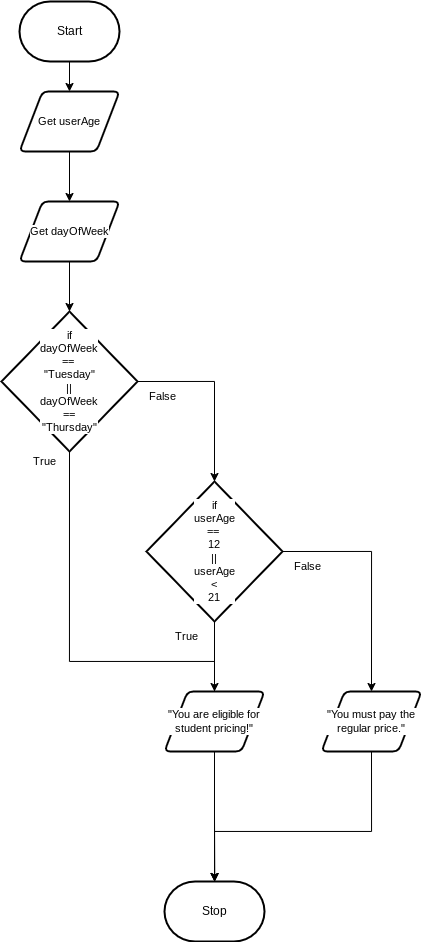

The diagram above was exported from draw.io. Its source (the exported page's mxGraphModel, read from the mxfile embedded in the PNG):
<mxGraphModel dx="1089" dy="747" grid="1" gridSize="10" guides="1" tooltips="1" connect="1" arrows="1" fold="1" page="1" pageScale="1" pageWidth="850" pageHeight="1100" math="0" shadow="0">
  <root>
    <mxCell id="0" />
    <mxCell id="1" parent="0" />
    <mxCell id="4" style="edgeStyle=orthogonalEdgeStyle;html=1;rounded=0;entryX=0.5;entryY=0;entryDx=0;entryDy=0;" parent="1" source="2" target="10" edge="1">
      <mxGeometry relative="1" as="geometry">
        <mxPoint x="208" y="230" as="targetPoint" />
      </mxGeometry>
    </mxCell>
    <mxCell id="2" value="Start" style="strokeWidth=2;html=1;shape=mxgraph.flowchart.terminator;whiteSpace=wrap;" parent="1" vertex="1">
      <mxGeometry x="158" y="90" width="100" height="60" as="geometry" />
    </mxCell>
    <mxCell id="5" style="edgeStyle=orthogonalEdgeStyle;shape=connector;rounded=0;html=1;exitX=1;exitY=0.5;exitDx=0;exitDy=0;exitPerimeter=0;strokeColor=default;align=center;verticalAlign=middle;fontFamily=Helvetica;fontSize=11;fontColor=default;labelBackgroundColor=default;endArrow=classic;entryX=0.5;entryY=0;entryDx=0;entryDy=0;entryPerimeter=0;" edge="1" parent="1" source="7" target="34">
      <mxGeometry relative="1" as="geometry">
        <mxPoint x="353" y="540" as="targetPoint" />
        <Array as="points">
          <mxPoint x="353" y="470" />
        </Array>
      </mxGeometry>
    </mxCell>
    <mxCell id="6" style="edgeStyle=orthogonalEdgeStyle;shape=connector;rounded=0;html=1;exitX=0.5;exitY=1;exitDx=0;exitDy=0;exitPerimeter=0;strokeColor=default;align=center;verticalAlign=middle;fontFamily=Helvetica;fontSize=11;fontColor=default;labelBackgroundColor=default;endArrow=classic;entryX=0.5;entryY=0;entryDx=0;entryDy=0;entryPerimeter=0;" edge="1" parent="1" source="7" target="11">
      <mxGeometry relative="1" as="geometry">
        <mxPoint x="208" y="610" as="targetPoint" />
        <Array as="points">
          <mxPoint x="208" y="750" />
          <mxPoint x="353" y="750" />
        </Array>
      </mxGeometry>
    </mxCell>
    <mxCell id="7" value="if&lt;div&gt;dayOfWeek&lt;/div&gt;&lt;div&gt;==&amp;nbsp;&lt;/div&gt;&lt;div&gt;&quot;Tuesday&quot;&lt;/div&gt;&lt;div&gt;||&lt;/div&gt;&lt;div&gt;dayOfWeek&lt;/div&gt;&lt;div&gt;==&lt;/div&gt;&lt;div&gt;&quot;Thursday&quot;&lt;/div&gt;&lt;div&gt;&lt;/div&gt;&lt;div&gt;&lt;/div&gt;&lt;div&gt;&lt;/div&gt;&lt;div&gt;&lt;/div&gt;" style="strokeWidth=2;html=1;shape=mxgraph.flowchart.decision;whiteSpace=wrap;fontFamily=Helvetica;fontSize=11;fontColor=default;labelBackgroundColor=default;" vertex="1" parent="1">
      <mxGeometry x="140" y="400" width="136" height="140" as="geometry" />
    </mxCell>
    <mxCell id="8" value="False" style="text;html=1;align=center;verticalAlign=middle;resizable=0;points=[];autosize=1;strokeColor=none;fillColor=none;fontFamily=Helvetica;fontSize=11;fontColor=default;labelBackgroundColor=default;" vertex="1" parent="1">
      <mxGeometry x="276" y="470" width="50" height="30" as="geometry" />
    </mxCell>
    <mxCell id="9" value="True" style="text;html=1;align=center;verticalAlign=middle;resizable=0;points=[];autosize=1;strokeColor=none;fillColor=none;fontFamily=Helvetica;fontSize=11;fontColor=default;labelBackgroundColor=default;" vertex="1" parent="1">
      <mxGeometry x="158" y="535" width="50" height="30" as="geometry" />
    </mxCell>
    <mxCell id="32" style="edgeStyle=orthogonalEdgeStyle;shape=connector;rounded=0;html=1;exitX=0.5;exitY=1;exitDx=0;exitDy=0;entryX=0.5;entryY=0;entryDx=0;entryDy=0;labelBackgroundColor=default;strokeColor=default;fontFamily=Helvetica;fontSize=11;fontColor=default;endArrow=classic;" edge="1" parent="1" source="10" target="31">
      <mxGeometry relative="1" as="geometry" />
    </mxCell>
    <mxCell id="10" value="Get userAge" style="shape=parallelogram;html=1;strokeWidth=2;perimeter=parallelogramPerimeter;whiteSpace=wrap;rounded=1;arcSize=12;size=0.23;fontFamily=Helvetica;fontSize=11;fontColor=default;labelBackgroundColor=default;" vertex="1" parent="1">
      <mxGeometry x="158" y="180" width="100" height="60" as="geometry" />
    </mxCell>
    <mxCell id="11" value="Stop" style="strokeWidth=2;html=1;shape=mxgraph.flowchart.terminator;whiteSpace=wrap;" vertex="1" parent="1">
      <mxGeometry x="303" y="970" width="100" height="60" as="geometry" />
    </mxCell>
    <mxCell id="39" style="edgeStyle=orthogonalEdgeStyle;shape=connector;rounded=0;html=1;exitX=0.5;exitY=1;exitDx=0;exitDy=0;entryX=0.5;entryY=0;entryDx=0;entryDy=0;entryPerimeter=0;labelBackgroundColor=default;strokeColor=default;fontFamily=Helvetica;fontSize=11;fontColor=default;endArrow=classic;" edge="1" parent="1" source="18" target="11">
      <mxGeometry relative="1" as="geometry">
        <Array as="points">
          <mxPoint x="510" y="920" />
          <mxPoint x="353" y="920" />
        </Array>
      </mxGeometry>
    </mxCell>
    <mxCell id="18" value="&quot;You must pay the regular price.&quot;" style="shape=parallelogram;html=1;strokeWidth=2;perimeter=parallelogramPerimeter;whiteSpace=wrap;rounded=1;arcSize=12;size=0.23;fontFamily=Helvetica;fontSize=11;fontColor=default;labelBackgroundColor=default;" vertex="1" parent="1">
      <mxGeometry x="460" y="780" width="100" height="60" as="geometry" />
    </mxCell>
    <mxCell id="33" style="edgeStyle=orthogonalEdgeStyle;shape=connector;rounded=0;html=1;exitX=0.5;exitY=1;exitDx=0;exitDy=0;entryX=0.5;entryY=0;entryDx=0;entryDy=0;entryPerimeter=0;labelBackgroundColor=default;strokeColor=default;fontFamily=Helvetica;fontSize=11;fontColor=default;endArrow=classic;" edge="1" parent="1" source="31" target="7">
      <mxGeometry relative="1" as="geometry" />
    </mxCell>
    <mxCell id="31" value="Get dayOfWeek" style="shape=parallelogram;html=1;strokeWidth=2;perimeter=parallelogramPerimeter;whiteSpace=wrap;rounded=1;arcSize=12;size=0.23;fontFamily=Helvetica;fontSize=11;fontColor=default;labelBackgroundColor=default;" vertex="1" parent="1">
      <mxGeometry x="158" y="290" width="100" height="60" as="geometry" />
    </mxCell>
    <mxCell id="35" style="edgeStyle=orthogonalEdgeStyle;shape=connector;rounded=0;html=1;exitX=1;exitY=0.5;exitDx=0;exitDy=0;exitPerimeter=0;entryX=0.5;entryY=0;entryDx=0;entryDy=0;labelBackgroundColor=default;strokeColor=default;fontFamily=Helvetica;fontSize=11;fontColor=default;endArrow=classic;" edge="1" parent="1" source="34" target="18">
      <mxGeometry relative="1" as="geometry" />
    </mxCell>
    <mxCell id="40" style="edgeStyle=orthogonalEdgeStyle;shape=connector;rounded=0;html=1;exitX=0.5;exitY=1;exitDx=0;exitDy=0;exitPerimeter=0;entryX=0.5;entryY=0;entryDx=0;entryDy=0;labelBackgroundColor=default;strokeColor=default;fontFamily=Helvetica;fontSize=11;fontColor=default;endArrow=classic;" edge="1" parent="1" source="34" target="38">
      <mxGeometry relative="1" as="geometry" />
    </mxCell>
    <mxCell id="34" value="if&lt;div&gt;userAge&lt;/div&gt;&lt;div&gt;==&amp;nbsp;&lt;/div&gt;&lt;div&gt;&lt;/div&gt;&lt;div&gt;12&lt;/div&gt;&lt;div&gt;||&lt;/div&gt;&lt;div&gt;&lt;/div&gt;&lt;div&gt;userAge&lt;/div&gt;&lt;div&gt;&lt;/div&gt;&lt;div&gt;&amp;lt;&lt;/div&gt;&lt;div&gt;21&lt;/div&gt;&lt;div&gt;&lt;/div&gt;&lt;div&gt;&lt;/div&gt;&lt;div&gt;&lt;/div&gt;&lt;div&gt;&lt;/div&gt;" style="strokeWidth=2;html=1;shape=mxgraph.flowchart.decision;whiteSpace=wrap;fontFamily=Helvetica;fontSize=11;fontColor=default;labelBackgroundColor=default;" vertex="1" parent="1">
      <mxGeometry x="285" y="570" width="136" height="140" as="geometry" />
    </mxCell>
    <mxCell id="36" value="False" style="text;html=1;align=center;verticalAlign=middle;resizable=0;points=[];autosize=1;strokeColor=none;fillColor=none;fontFamily=Helvetica;fontSize=11;fontColor=default;labelBackgroundColor=default;" vertex="1" parent="1">
      <mxGeometry x="421" y="640" width="50" height="30" as="geometry" />
    </mxCell>
    <mxCell id="37" value="True" style="text;html=1;align=center;verticalAlign=middle;resizable=0;points=[];autosize=1;strokeColor=none;fillColor=none;fontFamily=Helvetica;fontSize=11;fontColor=default;labelBackgroundColor=default;" vertex="1" parent="1">
      <mxGeometry x="300" y="710" width="50" height="30" as="geometry" />
    </mxCell>
    <mxCell id="42" style="edgeStyle=orthogonalEdgeStyle;shape=connector;rounded=0;html=1;exitX=0.5;exitY=1;exitDx=0;exitDy=0;labelBackgroundColor=default;strokeColor=default;fontFamily=Helvetica;fontSize=11;fontColor=default;endArrow=classic;" edge="1" parent="1" source="38">
      <mxGeometry relative="1" as="geometry">
        <mxPoint x="353.2903225806451" y="970" as="targetPoint" />
      </mxGeometry>
    </mxCell>
    <mxCell id="38" value="&quot;You are eligible for student pricing!&quot;" style="shape=parallelogram;html=1;strokeWidth=2;perimeter=parallelogramPerimeter;whiteSpace=wrap;rounded=1;arcSize=12;size=0.23;fontFamily=Helvetica;fontSize=11;fontColor=default;labelBackgroundColor=default;" vertex="1" parent="1">
      <mxGeometry x="303" y="780" width="100" height="60" as="geometry" />
    </mxCell>
  </root>
</mxGraphModel>